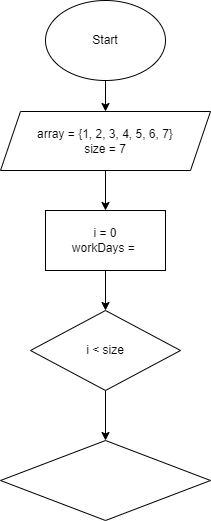

The diagram above was exported from draw.io. Its source (the exported page's mxGraphModel, read from the mxfile embedded in the PNG):
<mxGraphModel dx="1118" dy="415" grid="1" gridSize="10" guides="1" tooltips="1" connect="1" arrows="1" fold="1" page="1" pageScale="1" pageWidth="827" pageHeight="1169" math="0" shadow="0">
  <root>
    <mxCell id="0" />
    <mxCell id="1" parent="0" />
    <mxCell id="4" value="" style="edgeStyle=none;html=1;" edge="1" parent="1" source="2" target="3">
      <mxGeometry relative="1" as="geometry" />
    </mxCell>
    <mxCell id="2" value="Start" style="ellipse;whiteSpace=wrap;html=1;" vertex="1" parent="1">
      <mxGeometry x="320" y="30" width="120" height="80" as="geometry" />
    </mxCell>
    <mxCell id="6" value="" style="edgeStyle=none;html=1;" edge="1" parent="1" source="3" target="5">
      <mxGeometry relative="1" as="geometry" />
    </mxCell>
    <mxCell id="3" value="array = {1, 2, 3, 4, 5, 6, 7}&lt;br&gt;size = 7" style="shape=parallelogram;perimeter=parallelogramPerimeter;whiteSpace=wrap;html=1;fixedSize=1;" vertex="1" parent="1">
      <mxGeometry x="275" y="141" width="210" height="59" as="geometry" />
    </mxCell>
    <mxCell id="9" value="" style="edgeStyle=none;html=1;" edge="1" parent="1" source="5" target="8">
      <mxGeometry relative="1" as="geometry" />
    </mxCell>
    <mxCell id="5" value="i = 0&lt;br&gt;workDays =&amp;nbsp;" style="whiteSpace=wrap;html=1;" vertex="1" parent="1">
      <mxGeometry x="320" y="240" width="120" height="60" as="geometry" />
    </mxCell>
    <mxCell id="11" value="" style="edgeStyle=none;html=1;" edge="1" parent="1" source="8" target="10">
      <mxGeometry relative="1" as="geometry" />
    </mxCell>
    <mxCell id="8" value="i &amp;lt; size" style="rhombus;whiteSpace=wrap;html=1;" vertex="1" parent="1">
      <mxGeometry x="305" y="340" width="150" height="80" as="geometry" />
    </mxCell>
    <mxCell id="10" value="" style="rhombus;whiteSpace=wrap;html=1;" vertex="1" parent="1">
      <mxGeometry x="275" y="470" width="210" height="80" as="geometry" />
    </mxCell>
  </root>
</mxGraphModel>